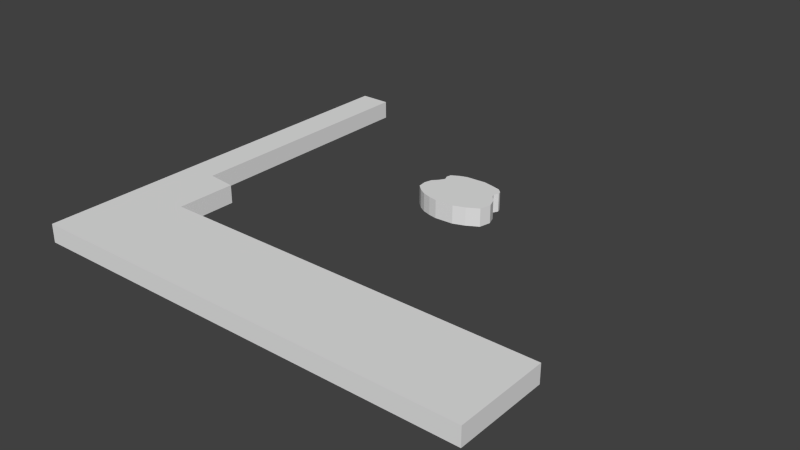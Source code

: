 # Source: Lvl1_D1_12_exp.blend  (saved by Blender 2.74.0; exported with 4.5.12 LTS)
import bpy
from mathutils import Matrix  # noqa: F401  (used for matrix-valued properties, if any)

bpy.ops.wm.read_factory_settings(use_empty=True)
scene = bpy.context.scene
scene.name = 'Scene'

# ---- collections
col_collection_1 = bpy.data.collections.new('Collection 1'); scene.collection.children.link(col_collection_1)

# ---- world
world_world = bpy.data.worlds.new('World'); scene.world = world_world
world_world.color = (0.05088, 0.05088, 0.05088)
world_world.use_sun_shadow = False
world_world.sun_shadow_jitter_overblur = 0.0
world_world.cycles.sampling_method = 'MANUAL'
world_world.cycles.sample_map_resolution = 256

# ---- meshes
me_cube_003 = bpy.data.meshes.new('Cube.003')
me_cube_003.from_pydata([(1.574, -0.8078, -1.0), (1.574, -0.8078, 0.3), (2.893, -0.7399, -1.0), (2.893, -0.7399, 0.3), (3.714, -0.4349, -1.0), (3.714, -0.4349, 0.3), (4.536, 0.03802, -1.0), (4.536, 0.03802, 0.3), (4.729, 0.8719, -1.0), (4.729, 0.8719, 0.3), (4.498, 1.5, -1.0), (4.498, 1.5, 0.3), (4.094, 1.98, -1.0), (4.094, 1.98, 0.3), (3.988, 2.235, -1.0), (3.988, 2.235, 0.3), (4.162, 2.59, -1.0), (4.162, 2.59, 0.3), (4.081, 2.845, -1.0), (4.081, 2.845, 0.3), (3.77, 3.131, -1.0), (3.77, 3.131, 0.3), (3.204, 3.28, -1.0), (3.204, 3.28, 0.3), (2.432, 3.442, -1.0), (2.432, 3.442, 0.3), (1.779, 3.405, -1.0), (1.779, 3.405, 0.3), (1.001, 3.361, -1.0), (1.001, 3.361, 0.3), (0.4595, 3.168, -1.0), (0.4595, 3.168, 0.3), (-0.03217, 2.876, -1.0), (-0.03217, 2.876, 0.3), (-0.1006, 2.521, -1.0), (-0.1006, 2.521, 0.3), (0.04251, 2.185, -1.0), (0.04251, 2.185, 0.3), (-0.1877, 1.805, -1.0), (-0.1877, 1.805, 0.3), (-0.5425, 1.413, -1.0), (-0.5425, 1.413, 0.3), (-0.6918, 0.8719, -1.0), (-0.6918, 0.8719, 0.3), (-0.6109, 0.2496, -1.0), (-0.6109, 0.2496, 0.3), (-0.1255, -0.1985, -1.0), (-0.1255, -0.1985, 0.3), (0.3599, -0.491, -1.0), (0.3599, -0.491, 0.3), (0.9636, -0.6901, -1.0), (0.9636, -0.6901, 0.3), (17.1, -12.06, -1.0), (17.1, -12.06, 0.3), (-10.33, -11.98, -1.0), (-10.33, -11.98, 0.3), (-10.29, -7.746, -1.0), (-10.29, -7.746, 0.3), (-12.37, -7.515, -1.0), (-12.37, -7.515, 0.3), (-12.41, 10.63, -1.0), (-12.41, 10.63, 0.3), (-14.6, 10.63, -1.0), (-14.6, 10.63, 0.3), (-14.6, -18.69, -1.0), (-14.6, -18.69, 0.3), (17.11, -18.65, -1.0), (17.11, -18.65, 0.3)], [], [(0, 1, 3, 2), (2, 3, 5, 4), (4, 5, 7, 6), (6, 7, 9, 8), (8, 9, 11, 10), (10, 11, 13, 12), (12, 13, 15, 14), (14, 15, 17, 16), (16, 17, 19, 18), (18, 19, 21, 20), (20, 21, 23, 22), (22, 23, 25, 24), (24, 25, 27, 26), (26, 27, 29, 28), (28, 29, 31, 30), (30, 31, 33, 32), (32, 33, 35, 34), (34, 35, 37, 36), (36, 37, 39, 38), (38, 39, 41, 40), (40, 41, 43, 42), (42, 43, 45, 44), (44, 45, 47, 46), (46, 47, 49, 48), (48, 49, 51, 50), (50, 51, 1, 0), (1, 51, 49, 47, 45, 43, 41, 39, 37, 35, 33, 31, 29, 27, 25, 23, 21, 19, 17, 15, 13, 11, 9, 7, 5, 3), (2, 4, 6, 8, 10, 12, 14, 16, 18, 20, 22, 24, 26, 28, 30, 32, 34, 36, 38, 40, 42, 44, 46, 48, 50, 0), (52, 53, 55, 54), (54, 55, 57, 56), (56, 57, 59, 58), (58, 59, 61, 60), (60, 61, 63, 62), (62, 63, 65, 64), (64, 65, 67, 66), (66, 67, 53, 52), (53, 67, 65, 63, 61, 59, 57, 55), (54, 56, 58, 60, 62, 64, 66, 52)])
me_cube_003.use_remesh_preserve_volume = False
me_cube_003.use_remesh_preserve_attributes = False
me_cube_003.use_mirror_vertex_groups = False
me_cube_003.update()

# ---- objects
ob_template_vertices_002 = bpy.data.objects.new('Template vertices.002', me_cube_003)

# ---- transforms, parenting, visibility, modifiers, constraints
ob_template_vertices_002.location = (5.638, 7.351, 0.1475)
ob_template_vertices_002.scale = (0.1852, 0.1852, 0.1852)
ob_template_vertices_002.lineart.crease_threshold = 0.0

# ---- collection membership
col_collection_1.objects.link(ob_template_vertices_002)

# ---- scene / render settings (as saved in the file)
scene.frame_start = 1; scene.frame_end = 250; scene.frame_set(1)
scene.render.engine = 'BLENDER_EEVEE_NEXT'
scene.render.resolution_percentage = 50
scene.render.dither_intensity = 0.0
scene.cycles.use_denoising = False
scene.cycles.samples = 10
scene.cycles.sampling_pattern = 'TABULATED_SOBOL'
scene.cycles.light_sampling_threshold = 0.0
scene.cycles.use_adaptive_sampling = False
scene.cycles.use_light_tree = False
scene.cycles.blur_glossy = 0.0
scene.cycles.pixel_filter_type = 'GAUSSIAN'
scene.cycles.sample_clamp_indirect = 0.0
scene.view_settings.view_transform = 'Standard'
bpy.context.view_layer.update()

# ---- added for rendering (the .blend has no active camera and no usable light): camera, sun
cam_auto = bpy.data.cameras.new('AutoCamera')
cam_auto.lens = 50.0
cam_auto.sensor_width = 36.0
cam_auto.clip_end = 1000.0
ob_auto_camera = bpy.data.objects.new('AutoCamera', cam_auto)
scene.collection.objects.link(ob_auto_camera)
ob_auto_camera.location = (13.2729, -2.27827, 6.00504)
ob_auto_camera.rotation_euler = (1.09748, -7.21219e-08, 0.694738)
scene.camera = ob_auto_camera
light_auto_sun = bpy.data.lights.new('AutoSun', 'SUN')
light_auto_sun.energy = 3.0
light_auto_sun.angle = 0.0523599
ob_auto_sun = bpy.data.objects.new('AutoSun', light_auto_sun)
scene.collection.objects.link(ob_auto_sun)
ob_auto_sun.rotation_euler = (0.872665, 0.174533, 0.523599)
bpy.context.view_layer.update()

